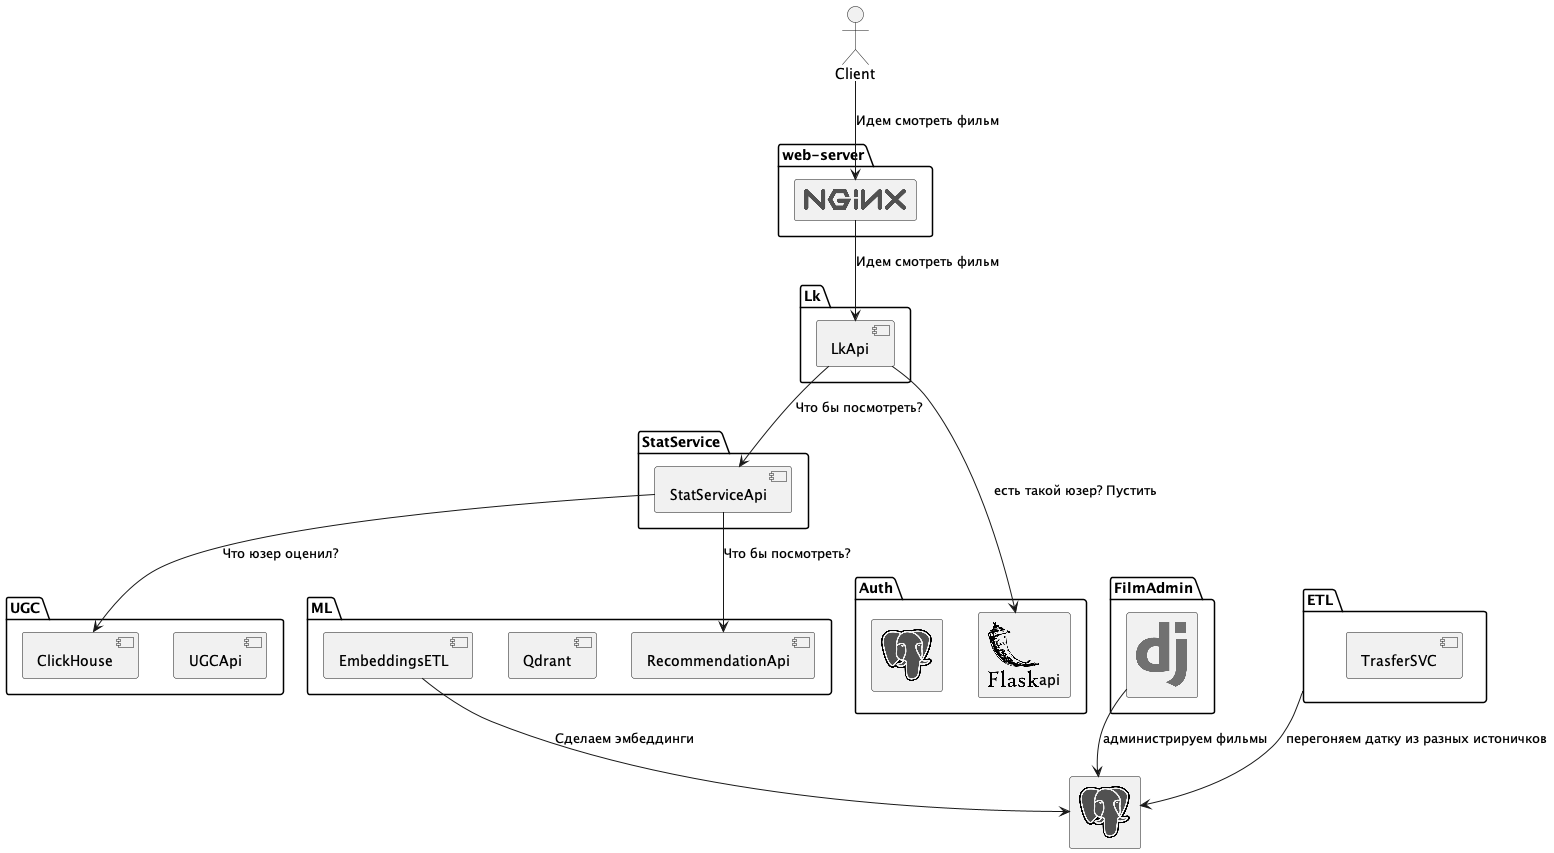

The diagram above was rendered by PlantUML. Its source (embedded in the PNG):
@startuml
!include <logos/flask>
!include <logos/django>
!include <logos/nginx>
!include <logos/postgresql>



"Client"
rectangle "<$postgresql>" as  FilmDB
package web-server {
    rectangle "<$nginx>" as NGINX
}

package FilmAdmin {
    rectangle "<$django>" as DjangoAdmin
}

package StatService {
    [StatServiceApi]
}

package  Auth {
     rectangle "<$flask>api" as AuthApi
     rectangle "<$postgresql>" as  PgUserDB
}
package ETL {
    [TrasferSVC]
}
package UGC {
    [UGCApi]
    [ClickHouse]
}

package Lk {
    [LkApi]
    }

package ML {
    [RecommendationApi]
    [Qdrant]
    [EmbeddingsETL]
    }


'------------Связи ---------------
[Client] --> [NGINX]: Идем смотреть фильм
[NGINX] --> [LkApi]:Идем смотреть фильм
[LkApi] ---> [AuthApi]: есть такой юзер? Пустить
[LkApi] -->[StatServiceApi]: Что бы посмотреть?
[StatServiceApi]--> [ClickHouse]: Что юзер оценил?
[StatServiceApi] -->[RecommendationApi]: Что бы посмотреть?
[DjangoAdmin]-->[FilmDB]: администрируем фильмы
ETL -->[FilmDB]: перегоняем датку из разных истоничков
[EmbeddingsETL] --> [FilmDB]: Сделаем эмбеддинги
'--------- Раскраска ------------
@enduml